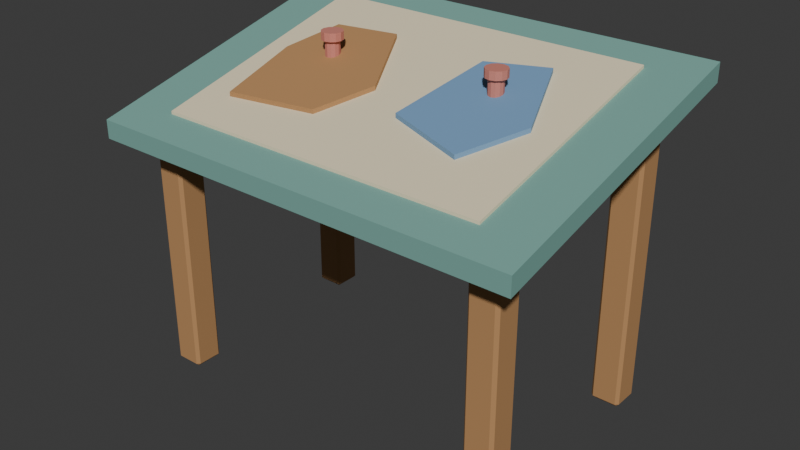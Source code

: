 # Source: source.blend  (saved by Blender 4.3.34; exported with 4.5.12 LTS)
import bpy
from mathutils import Matrix  # noqa: F401  (used for matrix-valued properties, if any)

bpy.ops.wm.read_factory_settings(use_empty=True)
scene = bpy.context.scene
scene.name = 'Scene'

# ---- collections
col_collection = bpy.data.collections.new('Collection'); scene.collection.children.link(col_collection)

# ---- materials (node trees are filled in below, after node groups)
mat_teal = bpy.data.materials.new('teal')
mat_teal.diffuse_color = (0.19, 0.4, 0.35, 1.0)
mat_sand = bpy.data.materials.new('sand')
mat_sand.diffuse_color = (0.86, 0.75, 0.52, 1.0)
mat_honey = bpy.data.materials.new('honey')
mat_honey.diffuse_color = (0.48, 0.255, 0.105, 1.0)
mat_paintblue = bpy.data.materials.new('paintblue')
mat_paintblue.diffuse_color = (0.18, 0.34, 0.55, 1.0)
mat_paintred = bpy.data.materials.new('paintred')
mat_paintred.diffuse_color = (0.65, 0.23, 0.18, 1.0)

# ---- material node trees
mat_teal.use_nodes = True; mat_teal.node_tree.nodes.clear()
_N = mat_teal.node_tree.nodes; _L = mat_teal.node_tree.links
n0 = _N.new('ShaderNodeBsdfPrincipled'); n0.name = 'Principled BSDF'; n0.location = (10, 300)
n0.inputs[0].default_value = (0.19, 0.4, 0.35, 1.0)
n0.inputs[2].default_value = 0.83
n1 = _N.new('ShaderNodeOutputMaterial'); n1.name = 'Material Output'; n1.location = (300, 300)
_L.new(n0.outputs[0], n1.inputs[0])
n1.is_active_output = True
mat_sand.use_nodes = True; mat_sand.node_tree.nodes.clear()
_N = mat_sand.node_tree.nodes; _L = mat_sand.node_tree.links
n0 = _N.new('ShaderNodeBsdfPrincipled'); n0.name = 'Principled BSDF'; n0.location = (10, 300)
n0.inputs[0].default_value = (0.86, 0.75, 0.52, 1.0)
n0.inputs[2].default_value = 0.83
n1 = _N.new('ShaderNodeOutputMaterial'); n1.name = 'Material Output'; n1.location = (300, 300)
_L.new(n0.outputs[0], n1.inputs[0])
n1.is_active_output = True
mat_honey.use_nodes = True; mat_honey.node_tree.nodes.clear()
_N = mat_honey.node_tree.nodes; _L = mat_honey.node_tree.links
n0 = _N.new('ShaderNodeBsdfPrincipled'); n0.name = 'Principled BSDF'; n0.location = (10, 300)
n0.inputs[0].default_value = (0.48, 0.255, 0.105, 1.0)
n0.inputs[2].default_value = 0.83
n1 = _N.new('ShaderNodeOutputMaterial'); n1.name = 'Material Output'; n1.location = (300, 300)
_L.new(n0.outputs[0], n1.inputs[0])
n1.is_active_output = True
mat_paintblue.use_nodes = True; mat_paintblue.node_tree.nodes.clear()
_N = mat_paintblue.node_tree.nodes; _L = mat_paintblue.node_tree.links
n0 = _N.new('ShaderNodeBsdfPrincipled'); n0.name = 'Principled BSDF'; n0.location = (10, 300)
n0.inputs[0].default_value = (0.18, 0.34, 0.55, 1.0)
n0.inputs[2].default_value = 0.83
n1 = _N.new('ShaderNodeOutputMaterial'); n1.name = 'Material Output'; n1.location = (300, 300)
_L.new(n0.outputs[0], n1.inputs[0])
n1.is_active_output = True
mat_paintred.use_nodes = True; mat_paintred.node_tree.nodes.clear()
_N = mat_paintred.node_tree.nodes; _L = mat_paintred.node_tree.links
n0 = _N.new('ShaderNodeBsdfPrincipled'); n0.name = 'Principled BSDF'; n0.location = (10, 300)
n0.inputs[0].default_value = (0.65, 0.23, 0.18, 1.0)
n0.inputs[2].default_value = 0.83
n1 = _N.new('ShaderNodeOutputMaterial'); n1.name = 'Material Output'; n1.location = (300, 300)
_L.new(n0.outputs[0], n1.inputs[0])
n1.is_active_output = True

# ---- world
world_world = bpy.data.worlds.new('World'); scene.world = world_world
world_world.use_nodes = True; world_world.node_tree.nodes.clear()
_N = world_world.node_tree.nodes; _L = world_world.node_tree.links
n0 = _N.new('ShaderNodeOutputWorld'); n0.name = 'World Output'; n0.location = (300, 300)
n1 = _N.new('ShaderNodeBackground'); n1.name = 'Background'; n1.location = (10, 300)
n1.inputs[0].default_value = (0.05088, 0.05088, 0.05088, 1.0)
_L.new(n1.outputs[0], n0.inputs[0])
n0.is_active_output = True
world_world.color = (0.05088, 0.05088, 0.05088)
world_world.sun_shadow_jitter_overblur = 0.0

# ---- meshes
me_sloped_tabletop = bpy.data.meshes.new('Sloped tabletop')
me_sloped_tabletop.from_pydata([(-0.6, -0.4, 0.65), (0.6, -0.4, 0.65), (0.6, 0.4, 0.85), (-0.6, 0.4, 0.85), (-0.6, -0.4, 0.7), (0.6, -0.4, 0.7), (0.6, 0.4, 0.9), (-0.6, 0.4, 0.9)], [], [(3, 2, 1), (5, 6, 7), (0, 3, 1), (5, 7, 4), (0, 1, 5, 4), (1, 2, 6, 5), (2, 3, 7, 6), (3, 0, 4, 7)])
me_sloped_tabletop.materials.append(mat_teal)
me_sloped_tabletop.update()
me_map_sheet = bpy.data.meshes.new('Map sheet')
me_map_sheet.from_pydata([(-0.46, -0.31, 0.7165), (0.46, -0.31, 0.7165), (0.46, 0.31, 0.8715), (-0.46, 0.31, 0.8715), (-0.46, -0.31, 0.7305), (0.46, -0.31, 0.7305), (0.46, 0.31, 0.8855), (-0.46, 0.31, 0.8855)], [], [(3, 2, 1), (5, 6, 7), (0, 3, 1), (5, 7, 4), (0, 1, 5, 4), (1, 2, 6, 5), (2, 3, 7, 6), (3, 0, 4, 7)])
me_map_sheet.materials.append(mat_sand)
me_map_sheet.update()
me_west_island = bpy.data.meshes.new('West island')
me_west_island.from_pydata([(-0.37, -0.2, 0.752), (-0.12, -0.17, 0.7595), (-0.05, -0.03, 0.7945), (-0.16, 0.18, 0.847), (-0.34, 0.16, 0.842), (-0.39, 0.02, 0.807), (-0.37, -0.2, 0.77), (-0.12, -0.17, 0.7775), (-0.05, -0.03, 0.8125), (-0.16, 0.18, 0.865), (-0.34, 0.16, 0.86), (-0.39, 0.02, 0.825)], [], [(4, 3, 2), (8, 9, 10), (5, 4, 2), (8, 10, 11), (0, 5, 2), (8, 11, 6), (0, 2, 1), (7, 8, 6), (0, 1, 7, 6), (1, 2, 8, 7), (2, 3, 9, 8), (3, 4, 10, 9), (4, 5, 11, 10), (5, 0, 6, 11)])
me_west_island.materials.append(mat_honey)
me_west_island.update()
me_east_island = bpy.data.meshes.new('East island')
me_east_island.from_pydata([(0.07, -0.1, 0.777), (0.29, -0.17, 0.7595), (0.38, -0.02, 0.797), (0.29, 0.2, 0.852), (0.12, 0.16, 0.842), (0.07, -0.1, 0.795), (0.29, -0.17, 0.7775), (0.38, -0.02, 0.815), (0.29, 0.2, 0.87), (0.12, 0.16, 0.86)], [], [(4, 3, 2), (7, 8, 9), (0, 4, 2), (7, 9, 5), (0, 2, 1), (6, 7, 5), (0, 1, 6, 5), (1, 2, 7, 6), (2, 3, 8, 7), (3, 4, 9, 8), (4, 0, 5, 9)])
me_east_island.materials.append(mat_paintblue)
me_east_island.update()
me_map_pin_west = bpy.data.meshes.new('Map pin west')
me_map_pin_west.from_pydata([(-0.23, 0.04, 0.823), (-0.2327, 0.05, 0.823), (-0.24, 0.05732, 0.823), (-0.25, 0.06, 0.823), (-0.26, 0.05732, 0.823), (-0.2673, 0.05, 0.823), (-0.27, 0.04, 0.823), (-0.2673, 0.03, 0.823), (-0.26, 0.02268, 0.823), (-0.25, 0.02, 0.823), (-0.24, 0.02268, 0.823), (-0.2327, 0.03, 0.823), (-0.23, 0.04, 0.868), (-0.2327, 0.05, 0.868), (-0.24, 0.05732, 0.868), (-0.25, 0.06, 0.868), (-0.26, 0.05732, 0.868), (-0.2673, 0.05, 0.868), (-0.27, 0.04, 0.868), (-0.2673, 0.03, 0.868), (-0.26, 0.02268, 0.868), (-0.25, 0.02, 0.868), (-0.24, 0.02268, 0.868), (-0.2327, 0.03, 0.868), (-0.221, 0.04, 0.868), (-0.2249, 0.0545, 0.868), (-0.2355, 0.06511, 0.868), (-0.25, 0.069, 0.868), (-0.2645, 0.06511, 0.868), (-0.2751, 0.0545, 0.868), (-0.279, 0.04, 0.868), (-0.2751, 0.0255, 0.868), (-0.2645, 0.01489, 0.868), (-0.25, 0.011, 0.868), (-0.2355, 0.01489, 0.868), (-0.2249, 0.0255, 0.868), (-0.221, 0.04, 0.89), (-0.2249, 0.0545, 0.89), (-0.2355, 0.06511, 0.89), (-0.25, 0.069, 0.89), (-0.2645, 0.06511, 0.89), (-0.2751, 0.0545, 0.89), (-0.279, 0.04, 0.89), (-0.2751, 0.0255, 0.89), (-0.2645, 0.01489, 0.89), (-0.25, 0.011, 0.89), (-0.2355, 0.01489, 0.89), (-0.2249, 0.0255, 0.89)], [], [(0, 1, 13, 12), (1, 2, 14, 13), (2, 3, 15, 14), (3, 4, 16, 15), (4, 5, 17, 16), (5, 6, 18, 17), (6, 7, 19, 18), (7, 8, 20, 19), (8, 9, 21, 20), (9, 10, 22, 21), (10, 11, 23, 22), (11, 0, 12, 23), (12, 13, 25, 24), (13, 14, 26, 25), (14, 15, 27, 26), (15, 16, 28, 27), (16, 17, 29, 28), (17, 18, 30, 29), (18, 19, 31, 30), (19, 20, 32, 31), (20, 21, 33, 32), (21, 22, 34, 33), (22, 23, 35, 34), (23, 12, 24, 35), (24, 25, 37, 36), (25, 26, 38, 37), (26, 27, 39, 38), (27, 28, 40, 39), (28, 29, 41, 40), (29, 30, 42, 41), (30, 31, 43, 42), (31, 32, 44, 43), (32, 33, 45, 44), (33, 34, 46, 45), (34, 35, 47, 46), (35, 24, 36, 47), (11, 10, 9, 8, 7, 6, 5, 4, 3, 2, 1, 0), (36, 37, 38, 39, 40, 41, 42, 43, 44, 45, 46, 47)])
me_map_pin_west.materials.append(mat_paintred)
me_map_pin_west.update()
me_map_pin_east = bpy.data.meshes.new('Map pin east')
me_map_pin_east.from_pydata([(0.25, 0.06, 0.828), (0.2473, 0.07, 0.828), (0.24, 0.07732, 0.828), (0.23, 0.08, 0.828), (0.22, 0.07732, 0.828), (0.2127, 0.07, 0.828), (0.21, 0.06, 0.828), (0.2127, 0.05, 0.828), (0.22, 0.04268, 0.828), (0.23, 0.04, 0.828), (0.24, 0.04268, 0.828), (0.2473, 0.05, 0.828), (0.25, 0.06, 0.873), (0.2473, 0.07, 0.873), (0.24, 0.07732, 0.873), (0.23, 0.08, 0.873), (0.22, 0.07732, 0.873), (0.2127, 0.07, 0.873), (0.21, 0.06, 0.873), (0.2127, 0.05, 0.873), (0.22, 0.04268, 0.873), (0.23, 0.04, 0.873), (0.24, 0.04268, 0.873), (0.2473, 0.05, 0.873), (0.259, 0.06, 0.873), (0.2551, 0.0745, 0.873), (0.2445, 0.08511, 0.873), (0.23, 0.089, 0.873), (0.2155, 0.08511, 0.873), (0.2049, 0.0745, 0.873), (0.201, 0.06, 0.873), (0.2049, 0.0455, 0.873), (0.2155, 0.03489, 0.873), (0.23, 0.031, 0.873), (0.2445, 0.03489, 0.873), (0.2551, 0.0455, 0.873), (0.259, 0.06, 0.895), (0.2551, 0.0745, 0.895), (0.2445, 0.08511, 0.895), (0.23, 0.089, 0.895), (0.2155, 0.08511, 0.895), (0.2049, 0.0745, 0.895), (0.201, 0.06, 0.895), (0.2049, 0.0455, 0.895), (0.2155, 0.03489, 0.895), (0.23, 0.031, 0.895), (0.2445, 0.03489, 0.895), (0.2551, 0.0455, 0.895)], [], [(0, 1, 13, 12), (1, 2, 14, 13), (2, 3, 15, 14), (3, 4, 16, 15), (4, 5, 17, 16), (5, 6, 18, 17), (6, 7, 19, 18), (7, 8, 20, 19), (8, 9, 21, 20), (9, 10, 22, 21), (10, 11, 23, 22), (11, 0, 12, 23), (12, 13, 25, 24), (13, 14, 26, 25), (14, 15, 27, 26), (15, 16, 28, 27), (16, 17, 29, 28), (17, 18, 30, 29), (18, 19, 31, 30), (19, 20, 32, 31), (20, 21, 33, 32), (21, 22, 34, 33), (22, 23, 35, 34), (23, 12, 24, 35), (24, 25, 37, 36), (25, 26, 38, 37), (26, 27, 39, 38), (27, 28, 40, 39), (28, 29, 41, 40), (29, 30, 42, 41), (30, 31, 43, 42), (31, 32, 44, 43), (32, 33, 45, 44), (33, 34, 46, 45), (34, 35, 47, 46), (35, 24, 36, 47), (11, 10, 9, 8, 7, 6, 5, 4, 3, 2, 1, 0), (36, 37, 38, 39, 40, 41, 42, 43, 44, 45, 46, 47)])
me_map_pin_east.materials.append(mat_paintred)
me_map_pin_east.update()
me_cube_001 = bpy.data.meshes.new('Cube.001')
me_cube_001.from_pydata([(-0.512, -0.312, 0.0), (-0.512, -0.32, 0.008), (-0.52, -0.312, 0.008), (-0.512, -0.32, 0.697), (-0.512, -0.312, 0.705), (-0.52, -0.312, 0.697), (-0.512, -0.248, 0.0), (-0.52, -0.248, 0.008), (-0.512, -0.24, 0.008), (-0.512, -0.248, 0.705), (-0.512, -0.24, 0.697), (-0.52, -0.248, 0.697), (-0.448, -0.312, 0.0), (-0.44, -0.312, 0.008), (-0.448, -0.32, 0.008), (-0.448, -0.312, 0.705), (-0.448, -0.32, 0.697), (-0.44, -0.312, 0.697), (-0.448, -0.248, 0.0), (-0.448, -0.24, 0.008), (-0.44, -0.248, 0.008), (-0.448, -0.248, 0.705), (-0.44, -0.248, 0.697), (-0.448, -0.24, 0.697)], [], [(14, 16, 3, 1), (20, 22, 17, 13), (21, 9, 4, 15), (2, 5, 11, 7), (8, 10, 23, 19), (0, 1, 2), (3, 4, 5), (6, 7, 8), (9, 10, 11), (12, 13, 14), (15, 16, 17), (18, 19, 20), (21, 22, 23), (6, 0, 2, 7), (1, 3, 5, 2), (4, 9, 11, 5), (10, 8, 7, 11), (18, 6, 8, 19), (9, 21, 23, 10), (22, 20, 19, 23), (12, 18, 20, 13), (21, 15, 17, 22), (16, 14, 13, 17), (0, 12, 14, 1), (15, 4, 3, 16), (6, 18, 12, 0)])
_uv = me_cube_001.uv_layers.new(name='UVMap')
_uv.uv.foreach_set('vector', [0.3778, 0.775, 0.6222, 0.775, 0.6222, 0.975, 0.3778, 0.975, 0.3778, 0.525, 0.6222, 0.525, 0.6222, 0.725, 0.3778, 0.725, 0.65, 0.525, 0.85, 0.525, 0.85, 0.725, 0.65, 0.725, 0.3778, 0.025, 0.6222, 0.025, 0.6222, 0.225, 0.3778, 0.225, 0.3778, 0.275, 0.6222, 0.275, 0.6222, 0.475, 0.3778, 0.475, 0.15, 0.725, 0.15, 0.75, 0.125, 0.725, 0.6222, 0.975, 0.625, 0.975, 0.6222, 1.0, 0.15, 0.525, 0.125, 0.525, 0.15, 0.5, 0.625, 0.275, 0.6222, 0.275, 0.6222, 0.25, 0.35, 0.725, 0.375, 0.725, 0.35, 0.75, 0.625, 0.775, 0.6222, 0.775, 0.6222, 0.75, 0.35, 0.525, 0.35, 0.5, 0.375, 0.525, 0.625, 0.525, 0.6222, 0.525, 0.6222, 0.5, 0.15, 0.525, 0.15, 0.725, 0.125, 0.725, 0.125, 0.525, 0.3778, 0.0, 0.6222, 0.0, 0.6222, 0.025, 0.3778, 0.025, 0.625, 0.025, 0.625, 0.225, 0.6222, 0.225, 0.6222, 0.025, 0.6222, 0.275, 0.3778, 0.275, 0.3778, 0.225, 0.6222, 0.225, 0.35, 0.525, 0.15, 0.525, 0.15, 0.5, 0.35, 0.5, 0.625, 0.275, 0.625, 0.475, 0.6222, 0.475, 0.6222, 0.275, 0.6222, 0.525, 0.3778, 0.525, 0.3778, 0.475, 0.6222, 0.475, 0.35, 0.725, 0.35, 0.525, 0.3778, 0.525, 0.3778, 0.725, 0.65, 0.525, 0.65, 0.725, 0.6222, 0.725, 0.6222, 0.525, 0.6222, 0.775, 0.3778, 0.775, 0.3778, 0.725, 0.6222, 0.725, 0.15, 0.725, 0.35, 0.725, 0.35, 0.75, 0.15, 0.75, 0.625, 0.775, 0.625, 0.975, 0.6222, 0.975, 0.6222, 0.775, 0.15, 0.525, 0.35, 0.525, 0.35, 0.725, 0.15, 0.725])
me_cube_001.materials.append(mat_honey)
me_cube_001.update()
me_cube_002 = bpy.data.meshes.new('Cube.002')
me_cube_002.from_pydata([(-0.512, 0.248, 0.0), (-0.512, 0.24, 0.008), (-0.52, 0.248, 0.008), (-0.512, 0.24, 0.837), (-0.512, 0.248, 0.845), (-0.52, 0.248, 0.837), (-0.512, 0.312, 0.0), (-0.52, 0.312, 0.008), (-0.512, 0.32, 0.008), (-0.512, 0.312, 0.845), (-0.512, 0.32, 0.837), (-0.52, 0.312, 0.837), (-0.448, 0.248, 0.0), (-0.44, 0.248, 0.008), (-0.448, 0.24, 0.008), (-0.448, 0.248, 0.845), (-0.448, 0.24, 0.837), (-0.44, 0.248, 0.837), (-0.448, 0.312, 0.0), (-0.448, 0.32, 0.008), (-0.44, 0.312, 0.008), (-0.448, 0.312, 0.845), (-0.44, 0.312, 0.837), (-0.448, 0.32, 0.837)], [], [(14, 16, 3, 1), (20, 22, 17, 13), (21, 9, 4, 15), (2, 5, 11, 7), (8, 10, 23, 19), (0, 1, 2), (3, 4, 5), (6, 7, 8), (9, 10, 11), (12, 13, 14), (15, 16, 17), (18, 19, 20), (21, 22, 23), (6, 0, 2, 7), (1, 3, 5, 2), (4, 9, 11, 5), (10, 8, 7, 11), (18, 6, 8, 19), (9, 21, 23, 10), (22, 20, 19, 23), (12, 18, 20, 13), (21, 15, 17, 22), (16, 14, 13, 17), (0, 12, 14, 1), (15, 4, 3, 16), (6, 18, 12, 0)])
_uv = me_cube_002.uv_layers.new(name='UVMap')
_uv.uv.foreach_set('vector', [0.3774, 0.775, 0.6226, 0.775, 0.6226, 0.975, 0.3774, 0.975, 0.3774, 0.525, 0.6226, 0.525, 0.6226, 0.725, 0.3774, 0.725, 0.65, 0.525, 0.85, 0.525, 0.85, 0.725, 0.65, 0.725, 0.3774, 0.025, 0.6226, 0.025, 0.6226, 0.225, 0.3774, 0.225, 0.3774, 0.275, 0.6226, 0.275, 0.6226, 0.475, 0.3774, 0.475, 0.15, 0.725, 0.15, 0.75, 0.125, 0.725, 0.6226, 0.975, 0.625, 0.975, 0.6226, 1.0, 0.15, 0.525, 0.125, 0.525, 0.15, 0.5, 0.625, 0.275, 0.6226, 0.275, 0.6226, 0.25, 0.35, 0.725, 0.375, 0.725, 0.35, 0.75, 0.625, 0.775, 0.6226, 0.775, 0.6226, 0.75, 0.35, 0.525, 0.35, 0.5, 0.375, 0.525, 0.625, 0.525, 0.6226, 0.525, 0.6226, 0.5, 0.15, 0.525, 0.15, 0.725, 0.125, 0.725, 0.125, 0.525, 0.3774, 0.0, 0.6226, 0.0, 0.6226, 0.025, 0.3774, 0.025, 0.625, 0.025, 0.625, 0.225, 0.6226, 0.225, 0.6226, 0.025, 0.6226, 0.275, 0.3774, 0.275, 0.3774, 0.225, 0.6226, 0.225, 0.35, 0.525, 0.15, 0.525, 0.15, 0.5, 0.35, 0.5, 0.625, 0.275, 0.625, 0.475, 0.6226, 0.475, 0.6226, 0.275, 0.6226, 0.525, 0.3774, 0.525, 0.3774, 0.475, 0.6226, 0.475, 0.35, 0.725, 0.35, 0.525, 0.3774, 0.525, 0.3774, 0.725, 0.65, 0.525, 0.65, 0.725, 0.6226, 0.725, 0.6226, 0.525, 0.6226, 0.775, 0.3774, 0.775, 0.3774, 0.725, 0.6226, 0.725, 0.15, 0.725, 0.35, 0.725, 0.35, 0.75, 0.15, 0.75, 0.625, 0.775, 0.625, 0.975, 0.6226, 0.975, 0.6226, 0.775, 0.15, 0.525, 0.35, 0.525, 0.35, 0.725, 0.15, 0.725])
me_cube_002.materials.append(mat_honey)
me_cube_002.update()
me_cube_003 = bpy.data.meshes.new('Cube.003')
me_cube_003.from_pydata([(0.448, -0.312, 0.0), (0.448, -0.32, 0.008), (0.44, -0.312, 0.008), (0.448, -0.32, 0.697), (0.448, -0.312, 0.705), (0.44, -0.312, 0.697), (0.448, -0.248, 0.0), (0.44, -0.248, 0.008), (0.448, -0.24, 0.008), (0.448, -0.248, 0.705), (0.448, -0.24, 0.697), (0.44, -0.248, 0.697), (0.512, -0.312, 0.0), (0.52, -0.312, 0.008), (0.512, -0.32, 0.008), (0.512, -0.312, 0.705), (0.512, -0.32, 0.697), (0.52, -0.312, 0.697), (0.512, -0.248, 0.0), (0.512, -0.24, 0.008), (0.52, -0.248, 0.008), (0.512, -0.248, 0.705), (0.52, -0.248, 0.697), (0.512, -0.24, 0.697)], [], [(14, 16, 3, 1), (20, 22, 17, 13), (21, 9, 4, 15), (2, 5, 11, 7), (8, 10, 23, 19), (0, 1, 2), (3, 4, 5), (6, 7, 8), (9, 10, 11), (12, 13, 14), (15, 16, 17), (18, 19, 20), (21, 22, 23), (6, 0, 2, 7), (1, 3, 5, 2), (4, 9, 11, 5), (10, 8, 7, 11), (18, 6, 8, 19), (9, 21, 23, 10), (22, 20, 19, 23), (12, 18, 20, 13), (21, 15, 17, 22), (16, 14, 13, 17), (0, 12, 14, 1), (15, 4, 3, 16), (6, 18, 12, 0)])
_uv = me_cube_003.uv_layers.new(name='UVMap')
_uv.uv.foreach_set('vector', [0.3778, 0.775, 0.6222, 0.775, 0.6222, 0.975, 0.3778, 0.975, 0.3778, 0.525, 0.6222, 0.525, 0.6222, 0.725, 0.3778, 0.725, 0.65, 0.525, 0.85, 0.525, 0.85, 0.725, 0.65, 0.725, 0.3778, 0.025, 0.6222, 0.025, 0.6222, 0.225, 0.3778, 0.225, 0.3778, 0.275, 0.6222, 0.275, 0.6222, 0.475, 0.3778, 0.475, 0.15, 0.725, 0.15, 0.75, 0.125, 0.725, 0.6222, 0.975, 0.625, 0.975, 0.6222, 1.0, 0.15, 0.525, 0.125, 0.525, 0.15, 0.5, 0.625, 0.275, 0.6222, 0.275, 0.6222, 0.25, 0.35, 0.725, 0.375, 0.725, 0.35, 0.75, 0.625, 0.775, 0.6222, 0.775, 0.6222, 0.75, 0.35, 0.525, 0.35, 0.5, 0.375, 0.525, 0.625, 0.525, 0.6222, 0.525, 0.6222, 0.5, 0.15, 0.525, 0.15, 0.725, 0.125, 0.725, 0.125, 0.525, 0.3778, 0.0, 0.6222, 0.0, 0.6222, 0.025, 0.3778, 0.025, 0.625, 0.025, 0.625, 0.225, 0.6222, 0.225, 0.6222, 0.025, 0.6222, 0.275, 0.3778, 0.275, 0.3778, 0.225, 0.6222, 0.225, 0.35, 0.525, 0.15, 0.525, 0.15, 0.5, 0.35, 0.5, 0.625, 0.275, 0.625, 0.475, 0.6222, 0.475, 0.6222, 0.275, 0.6222, 0.525, 0.3778, 0.525, 0.3778, 0.475, 0.6222, 0.475, 0.35, 0.725, 0.35, 0.525, 0.3778, 0.525, 0.3778, 0.725, 0.65, 0.525, 0.65, 0.725, 0.6222, 0.725, 0.6222, 0.525, 0.6222, 0.775, 0.3778, 0.775, 0.3778, 0.725, 0.6222, 0.725, 0.15, 0.725, 0.35, 0.725, 0.35, 0.75, 0.15, 0.75, 0.625, 0.775, 0.625, 0.975, 0.6222, 0.975, 0.6222, 0.775, 0.15, 0.525, 0.35, 0.525, 0.35, 0.725, 0.15, 0.725])
me_cube_003.materials.append(mat_honey)
me_cube_003.update()
me_cube_004 = bpy.data.meshes.new('Cube.004')
me_cube_004.from_pydata([(0.448, 0.248, 0.0), (0.448, 0.24, 0.008), (0.44, 0.248, 0.008), (0.448, 0.24, 0.837), (0.448, 0.248, 0.845), (0.44, 0.248, 0.837), (0.448, 0.312, 0.0), (0.44, 0.312, 0.008), (0.448, 0.32, 0.008), (0.448, 0.312, 0.845), (0.448, 0.32, 0.837), (0.44, 0.312, 0.837), (0.512, 0.248, 0.0), (0.52, 0.248, 0.008), (0.512, 0.24, 0.008), (0.512, 0.248, 0.845), (0.512, 0.24, 0.837), (0.52, 0.248, 0.837), (0.512, 0.312, 0.0), (0.512, 0.32, 0.008), (0.52, 0.312, 0.008), (0.512, 0.312, 0.845), (0.52, 0.312, 0.837), (0.512, 0.32, 0.837)], [], [(14, 16, 3, 1), (20, 22, 17, 13), (21, 9, 4, 15), (2, 5, 11, 7), (8, 10, 23, 19), (0, 1, 2), (3, 4, 5), (6, 7, 8), (9, 10, 11), (12, 13, 14), (15, 16, 17), (18, 19, 20), (21, 22, 23), (6, 0, 2, 7), (1, 3, 5, 2), (4, 9, 11, 5), (10, 8, 7, 11), (18, 6, 8, 19), (9, 21, 23, 10), (22, 20, 19, 23), (12, 18, 20, 13), (21, 15, 17, 22), (16, 14, 13, 17), (0, 12, 14, 1), (15, 4, 3, 16), (6, 18, 12, 0)])
_uv = me_cube_004.uv_layers.new(name='UVMap')
_uv.uv.foreach_set('vector', [0.3774, 0.775, 0.6226, 0.775, 0.6226, 0.975, 0.3774, 0.975, 0.3774, 0.525, 0.6226, 0.525, 0.6226, 0.725, 0.3774, 0.725, 0.65, 0.525, 0.85, 0.525, 0.85, 0.725, 0.65, 0.725, 0.3774, 0.025, 0.6226, 0.025, 0.6226, 0.225, 0.3774, 0.225, 0.3774, 0.275, 0.6226, 0.275, 0.6226, 0.475, 0.3774, 0.475, 0.15, 0.725, 0.15, 0.75, 0.125, 0.725, 0.6226, 0.975, 0.625, 0.975, 0.6226, 1.0, 0.15, 0.525, 0.125, 0.525, 0.15, 0.5, 0.625, 0.275, 0.6226, 0.275, 0.6226, 0.25, 0.35, 0.725, 0.375, 0.725, 0.35, 0.75, 0.625, 0.775, 0.6226, 0.775, 0.6226, 0.75, 0.35, 0.525, 0.35, 0.5, 0.375, 0.525, 0.625, 0.525, 0.6226, 0.525, 0.6226, 0.5, 0.15, 0.525, 0.15, 0.725, 0.125, 0.725, 0.125, 0.525, 0.3774, 0.0, 0.6226, 0.0, 0.6226, 0.025, 0.3774, 0.025, 0.625, 0.025, 0.625, 0.225, 0.6226, 0.225, 0.6226, 0.025, 0.6226, 0.275, 0.3774, 0.275, 0.3774, 0.225, 0.6226, 0.225, 0.35, 0.525, 0.15, 0.525, 0.15, 0.5, 0.35, 0.5, 0.625, 0.275, 0.625, 0.475, 0.6226, 0.475, 0.6226, 0.275, 0.6226, 0.525, 0.3774, 0.525, 0.3774, 0.475, 0.6226, 0.475, 0.35, 0.725, 0.35, 0.525, 0.3774, 0.525, 0.3774, 0.725, 0.65, 0.525, 0.65, 0.725, 0.6226, 0.725, 0.6226, 0.525, 0.6226, 0.775, 0.3774, 0.775, 0.3774, 0.725, 0.6226, 0.725, 0.15, 0.725, 0.35, 0.725, 0.35, 0.75, 0.15, 0.75, 0.625, 0.775, 0.625, 0.975, 0.6226, 0.975, 0.6226, 0.775, 0.15, 0.525, 0.35, 0.525, 0.35, 0.725, 0.15, 0.725])
me_cube_004.materials.append(mat_honey)
me_cube_004.update()

# ---- objects
ob_sloped_tabletop = bpy.data.objects.new('Sloped tabletop', me_sloped_tabletop)
ob_map_sheet = bpy.data.objects.new('Map sheet', me_map_sheet)
ob_west_island = bpy.data.objects.new('West island', me_west_island)
ob_east_island = bpy.data.objects.new('East island', me_east_island)
ob_map_pin_west = bpy.data.objects.new('Map pin west', me_map_pin_west)
ob_map_pin_east = bpy.data.objects.new('Map pin east', me_map_pin_east)
ob_planning_leg = bpy.data.objects.new('Planning leg', me_cube_001)
ob_planning_leg_001 = bpy.data.objects.new('Planning leg.001', me_cube_002)
ob_planning_leg_002 = bpy.data.objects.new('Planning leg.002', me_cube_003)
ob_planning_leg_003 = bpy.data.objects.new('Planning leg.003', me_cube_004)

# ---- transforms, parenting, visibility, modifiers, constraints
ob_sloped_tabletop.location = (0.0, 0.0, 0.0)
ob_map_sheet.location = (0.0, 0.0, 0.0)
ob_west_island.location = (0.0, 0.0, 0.0)
ob_east_island.location = (0.0, 0.0, 0.0)
ob_map_pin_west.location = (0.0, 0.0, 0.0)
ob_map_pin_east.location = (0.0, 0.0, 0.0)
ob_planning_leg.location = (0.0, 0.0, 0.0)
ob_planning_leg_001.location = (0.0, 0.0, 0.0)
ob_planning_leg_002.location = (0.0, 0.0, 0.0)
ob_planning_leg_003.location = (0.0, 0.0, 0.0)

# ---- collection membership
scene.collection.objects.link(ob_sloped_tabletop)
scene.collection.objects.link(ob_map_sheet)
scene.collection.objects.link(ob_west_island)
scene.collection.objects.link(ob_east_island)
scene.collection.objects.link(ob_map_pin_west)
scene.collection.objects.link(ob_map_pin_east)
col_collection.objects.link(ob_planning_leg)
col_collection.objects.link(ob_planning_leg_001)
col_collection.objects.link(ob_planning_leg_002)
col_collection.objects.link(ob_planning_leg_003)

# ---- scene / render settings (as saved in the file)
scene.frame_start = 1; scene.frame_end = 250; scene.frame_set(1)
scene.render.engine = 'BLENDER_EEVEE_NEXT'
bpy.context.view_layer.update()

# ---- added for rendering (the .blend has no active camera and no usable light): camera, sun
cam_auto = bpy.data.cameras.new('AutoCamera')
cam_auto.lens = 50.0
cam_auto.sensor_width = 36.0
cam_auto.clip_end = 1000.0
ob_auto_camera = bpy.data.objects.new('AutoCamera', cam_auto)
scene.collection.objects.link(ob_auto_camera)
ob_auto_camera.location = (1.57288, -1.88746, 1.70831)
ob_auto_camera.rotation_euler = (1.09748, -7.21219e-08, 0.694738)
scene.camera = ob_auto_camera
light_auto_sun = bpy.data.lights.new('AutoSun', 'SUN')
light_auto_sun.energy = 3.0
light_auto_sun.angle = 0.0523599
ob_auto_sun = bpy.data.objects.new('AutoSun', light_auto_sun)
scene.collection.objects.link(ob_auto_sun)
ob_auto_sun.rotation_euler = (0.872665, 0.174533, 0.523599)
bpy.context.view_layer.update()
